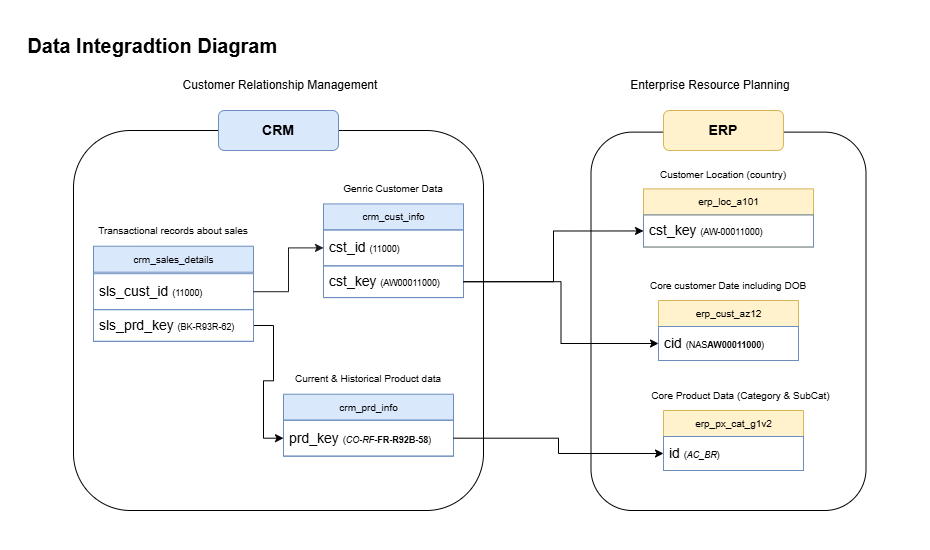

The diagram above was exported from draw.io. Its source (the exported page's mxGraphModel, read from the mxfile embedded in the PNG):
<mxGraphModel dx="1892" dy="626" grid="1" gridSize="10" guides="1" tooltips="1" connect="1" arrows="1" fold="1" page="1" pageScale="1" pageWidth="850" pageHeight="1100" background="#ffffff" math="0" shadow="0">
  <root>
    <mxCell id="0" />
    <mxCell id="1" parent="0" />
    <mxCell id="A-Jb7ECIgslYtsilUVIs-49" value="Customer Relationship Management" style="rounded=1;whiteSpace=wrap;html=1;fillColor=none;strokeColor=none;" parent="1" vertex="1">
      <mxGeometry x="120" y="80" width="220" height="30" as="geometry" />
    </mxCell>
    <mxCell id="A-Jb7ECIgslYtsilUVIs-50" value="Enterprise Resource Planning" style="rounded=1;whiteSpace=wrap;html=1;fillColor=none;strokeColor=none;" parent="1" vertex="1">
      <mxGeometry x="550" y="80" width="220" height="30" as="geometry" />
    </mxCell>
    <mxCell id="POKOxXdK3BP2NFUV7ags-1" value="&lt;font style=&quot;font-size: 20px;&quot;&gt;&lt;b&gt;Data Integradtion Diagram&amp;nbsp;&lt;/b&gt;&lt;/font&gt;" style="text;strokeColor=none;align=center;fillColor=none;html=1;verticalAlign=middle;whiteSpace=wrap;rounded=0;" parent="1" vertex="1">
      <mxGeometry x="-40" y="40" width="290" height="30" as="geometry" />
    </mxCell>
    <mxCell id="POKOxXdK3BP2NFUV7ags-2" value="" style="group" parent="1" vertex="1" connectable="0">
      <mxGeometry x="23" y="120" width="805" height="400" as="geometry" />
    </mxCell>
    <mxCell id="A-Jb7ECIgslYtsilUVIs-41" value="" style="group;fillColor=none;" parent="POKOxXdK3BP2NFUV7ags-2" vertex="1" connectable="0">
      <mxGeometry y="30" width="420" height="370" as="geometry" />
    </mxCell>
    <mxCell id="A-Jb7ECIgslYtsilUVIs-14" style="edgeStyle=orthogonalEdgeStyle;rounded=0;orthogonalLoop=1;jettySize=auto;html=1;exitX=1;exitY=0.5;exitDx=0;exitDy=0;entryX=0;entryY=0.5;entryDx=0;entryDy=0;fillColor=#dae8fc;strokeColor=#000000;" parent="A-Jb7ECIgslYtsilUVIs-41" source="A-Jb7ECIgslYtsilUVIs-7" target="A-Jb7ECIgslYtsilUVIs-13" edge="1">
      <mxGeometry relative="1" as="geometry" />
    </mxCell>
    <mxCell id="A-Jb7ECIgslYtsilUVIs-32" value="" style="group" parent="A-Jb7ECIgslYtsilUVIs-41" vertex="1" connectable="0">
      <mxGeometry x="20" y="74" width="400" height="296" as="geometry" />
    </mxCell>
    <mxCell id="A-Jb7ECIgslYtsilUVIs-1" value="&lt;font style=&quot;font-size: 10px;&quot;&gt;crm_sales_details&lt;/font&gt;" style="swimlane;fontStyle=0;childLayout=stackLayout;horizontal=1;startSize=26;fillColor=#dae8fc;horizontalStack=0;resizeParent=1;resizeParentMax=0;resizeLast=0;collapsible=1;marginBottom=0;html=1;strokeColor=#6c8ebf;container=0;" parent="A-Jb7ECIgslYtsilUVIs-32" vertex="1">
      <mxGeometry y="31.714285714285715" width="160" height="95.14285714285714" as="geometry" />
    </mxCell>
    <mxCell id="A-Jb7ECIgslYtsilUVIs-27" value="&lt;span style=&quot;font-size: 10px;&quot;&gt;Transactional records about sales&lt;/span&gt;" style="text;strokeColor=none;align=center;fillColor=none;html=1;verticalAlign=middle;whiteSpace=wrap;rounded=0;container=0;" parent="A-Jb7ECIgslYtsilUVIs-32" vertex="1">
      <mxGeometry width="160" height="31.714285714285715" as="geometry" />
    </mxCell>
    <mxCell id="A-Jb7ECIgslYtsilUVIs-2" value="&lt;font style=&quot;font-size: 14px;&quot;&gt;sls_cust_id&amp;nbsp;&lt;/font&gt;&lt;span style=&quot;font-size: 9px;&quot;&gt;(11000)&lt;/span&gt;" style="text;strokeColor=#6c8ebf;fillColor=none;align=left;verticalAlign=middle;spacingLeft=4;spacingRight=4;overflow=hidden;rotatable=0;points=[[0,0.5],[1,0.5]];portConstraint=eastwest;whiteSpace=wrap;html=1;container=0;" parent="A-Jb7ECIgslYtsilUVIs-32" vertex="1">
      <mxGeometry y="59.2" width="160" height="35.94285714285714" as="geometry" />
    </mxCell>
    <mxCell id="A-Jb7ECIgslYtsilUVIs-7" value="&lt;span style=&quot;font-size: 14px;&quot;&gt;sls_prd_key &lt;/span&gt;&lt;font style=&quot;font-size: 9px;&quot;&gt;(BK-R93R-62)&lt;/font&gt;" style="text;strokeColor=#6c8ebf;fillColor=none;align=left;verticalAlign=middle;spacingLeft=4;spacingRight=4;overflow=hidden;rotatable=0;points=[[0,0.5],[1,0.5]];portConstraint=eastwest;whiteSpace=wrap;html=1;container=0;" parent="A-Jb7ECIgslYtsilUVIs-32" vertex="1">
      <mxGeometry y="95.14285714285714" width="160" height="31.714285714285715" as="geometry" />
    </mxCell>
    <mxCell id="A-Jb7ECIgslYtsilUVIs-34" value="" style="group" parent="A-Jb7ECIgslYtsilUVIs-41" vertex="1" connectable="0">
      <mxGeometry x="210" y="222" width="170" height="95.14285714285714" as="geometry" />
    </mxCell>
    <mxCell id="A-Jb7ECIgslYtsilUVIs-12" value="&lt;span style=&quot;font-size: 10px;&quot;&gt;crm_prd_info&lt;/span&gt;" style="swimlane;fontStyle=0;childLayout=stackLayout;horizontal=1;startSize=26;fillColor=#dae8fc;horizontalStack=0;resizeParent=1;resizeParentMax=0;resizeLast=0;collapsible=1;marginBottom=0;html=1;strokeColor=#6c8ebf;" parent="A-Jb7ECIgslYtsilUVIs-34" vertex="1">
      <mxGeometry y="31.714285714285715" width="170" height="61.94285714285714" as="geometry" />
    </mxCell>
    <mxCell id="A-Jb7ECIgslYtsilUVIs-13" value="&lt;span style=&quot;font-size: 14px;&quot;&gt;prd_key &lt;/span&gt;&lt;font style=&quot;font-size: 9px;&quot;&gt;(&lt;i&gt;CO-RF&lt;/i&gt;-&lt;b&gt;FR-R92B-58&lt;/b&gt;)&lt;/font&gt;" style="text;strokeColor=#6c8ebf;fillColor=none;align=left;verticalAlign=middle;spacingLeft=4;spacingRight=4;overflow=hidden;rotatable=0;points=[[0,0.5],[1,0.5]];portConstraint=eastwest;whiteSpace=wrap;html=1;" parent="A-Jb7ECIgslYtsilUVIs-12" vertex="1">
      <mxGeometry y="26" width="170" height="35.94285714285714" as="geometry" />
    </mxCell>
    <mxCell id="A-Jb7ECIgslYtsilUVIs-26" value="&lt;font style=&quot;font-size: 10px;&quot;&gt;Current &amp;amp; Historical Product data&lt;/font&gt;" style="text;strokeColor=none;align=center;fillColor=none;html=1;verticalAlign=middle;whiteSpace=wrap;rounded=0;" parent="A-Jb7ECIgslYtsilUVIs-34" vertex="1">
      <mxGeometry x="5" width="160" height="31.714285714285715" as="geometry" />
    </mxCell>
    <mxCell id="A-Jb7ECIgslYtsilUVIs-37" value="" style="group" parent="A-Jb7ECIgslYtsilUVIs-41" vertex="1" connectable="0">
      <mxGeometry x="240" y="31.714285714285715" width="160" height="126.85714285714286" as="geometry" />
    </mxCell>
    <mxCell id="A-Jb7ECIgslYtsilUVIs-8" value="&lt;span style=&quot;font-size: 10px;&quot;&gt;crm_cust_info&lt;/span&gt;" style="swimlane;fontStyle=0;childLayout=stackLayout;horizontal=1;startSize=26;fillColor=#dae8fc;horizontalStack=0;resizeParent=1;resizeParentMax=0;resizeLast=0;collapsible=1;marginBottom=0;html=1;strokeColor=#6c8ebf;" parent="A-Jb7ECIgslYtsilUVIs-37" vertex="1">
      <mxGeometry x="10" y="31.714285714285715" width="140" height="93.65714285714286" as="geometry" />
    </mxCell>
    <mxCell id="A-Jb7ECIgslYtsilUVIs-9" value="&lt;font style=&quot;font-size: 14px;&quot;&gt;cst_id &lt;/font&gt;&lt;font style=&quot;font-size: 9px;&quot;&gt;(11000)&lt;/font&gt;" style="text;strokeColor=#6c8ebf;fillColor=none;align=left;verticalAlign=middle;spacingLeft=4;spacingRight=4;overflow=hidden;rotatable=0;points=[[0,0.5],[1,0.5]];portConstraint=eastwest;whiteSpace=wrap;html=1;" parent="A-Jb7ECIgslYtsilUVIs-8" vertex="1">
      <mxGeometry y="26" width="140" height="35.94285714285714" as="geometry" />
    </mxCell>
    <mxCell id="A-Jb7ECIgslYtsilUVIs-17" value="&lt;font style=&quot;font-size: 14px;&quot;&gt;cst_key &lt;/font&gt;&lt;font style=&quot;font-size: 9px;&quot;&gt;(AW00011000)&lt;/font&gt;" style="text;strokeColor=#6c8ebf;fillColor=none;align=left;verticalAlign=middle;spacingLeft=4;spacingRight=4;overflow=hidden;rotatable=0;points=[[0,0.5],[1,0.5]];portConstraint=eastwest;whiteSpace=wrap;html=1;" parent="A-Jb7ECIgslYtsilUVIs-8" vertex="1">
      <mxGeometry y="61.94285714285714" width="140" height="31.714285714285715" as="geometry" />
    </mxCell>
    <mxCell id="A-Jb7ECIgslYtsilUVIs-28" value="&lt;span style=&quot;font-size: 10px;&quot;&gt;Genric Customer Data&lt;/span&gt;" style="text;strokeColor=none;align=center;fillColor=none;html=1;verticalAlign=middle;whiteSpace=wrap;rounded=0;" parent="A-Jb7ECIgslYtsilUVIs-37" vertex="1">
      <mxGeometry width="160" height="31.714285714285715" as="geometry" />
    </mxCell>
    <mxCell id="A-Jb7ECIgslYtsilUVIs-51" style="edgeStyle=orthogonalEdgeStyle;rounded=0;orthogonalLoop=1;jettySize=auto;html=1;exitX=0.75;exitY=0;exitDx=0;exitDy=0;" parent="A-Jb7ECIgslYtsilUVIs-41" source="A-Jb7ECIgslYtsilUVIs-40" edge="1">
      <mxGeometry relative="1" as="geometry">
        <mxPoint x="308" y="-10" as="targetPoint" />
      </mxGeometry>
    </mxCell>
    <mxCell id="A-Jb7ECIgslYtsilUVIs-40" value="" style="rounded=1;whiteSpace=wrap;html=1;fillColor=none;" parent="A-Jb7ECIgslYtsilUVIs-41" vertex="1">
      <mxGeometry y="-10" width="410" height="380" as="geometry" />
    </mxCell>
    <mxCell id="A-Jb7ECIgslYtsilUVIs-11" style="edgeStyle=orthogonalEdgeStyle;rounded=0;orthogonalLoop=1;jettySize=auto;html=1;entryX=0;entryY=0.5;entryDx=0;entryDy=0;fillColor=#dae8fc;strokeColor=#1A1A1A;" parent="A-Jb7ECIgslYtsilUVIs-41" source="A-Jb7ECIgslYtsilUVIs-2" target="A-Jb7ECIgslYtsilUVIs-9" edge="1">
      <mxGeometry relative="1" as="geometry" />
    </mxCell>
    <mxCell id="A-Jb7ECIgslYtsilUVIs-18" style="edgeStyle=orthogonalEdgeStyle;rounded=0;orthogonalLoop=1;jettySize=auto;html=1;exitX=1;exitY=0.5;exitDx=0;exitDy=0;entryX=0;entryY=0.5;entryDx=0;entryDy=0;" parent="POKOxXdK3BP2NFUV7ags-2" source="A-Jb7ECIgslYtsilUVIs-17" target="A-Jb7ECIgslYtsilUVIs-16" edge="1">
      <mxGeometry relative="1" as="geometry" />
    </mxCell>
    <mxCell id="A-Jb7ECIgslYtsilUVIs-21" style="edgeStyle=orthogonalEdgeStyle;rounded=0;orthogonalLoop=1;jettySize=auto;html=1;exitX=1;exitY=0.5;exitDx=0;exitDy=0;entryX=0;entryY=0.5;entryDx=0;entryDy=0;" parent="POKOxXdK3BP2NFUV7ags-2" source="A-Jb7ECIgslYtsilUVIs-13" target="A-Jb7ECIgslYtsilUVIs-20" edge="1">
      <mxGeometry relative="1" as="geometry" />
    </mxCell>
    <mxCell id="A-Jb7ECIgslYtsilUVIs-25" style="edgeStyle=orthogonalEdgeStyle;rounded=0;orthogonalLoop=1;jettySize=auto;html=1;exitX=1;exitY=0.5;exitDx=0;exitDy=0;entryX=0;entryY=0.5;entryDx=0;entryDy=0;" parent="POKOxXdK3BP2NFUV7ags-2" source="A-Jb7ECIgslYtsilUVIs-17" target="A-Jb7ECIgslYtsilUVIs-23" edge="1">
      <mxGeometry relative="1" as="geometry" />
    </mxCell>
    <mxCell id="A-Jb7ECIgslYtsilUVIs-38" value="" style="group" parent="POKOxXdK3BP2NFUV7ags-2" vertex="1" connectable="0">
      <mxGeometry x="570" y="50" width="222.5" height="350" as="geometry" />
    </mxCell>
    <mxCell id="A-Jb7ECIgslYtsilUVIs-22" value="&lt;span style=&quot;font-size: 10px;&quot;&gt;erp_loc_a101&lt;/span&gt;" style="swimlane;fontStyle=0;childLayout=stackLayout;horizontal=1;startSize=26;fillColor=#fff2cc;horizontalStack=0;resizeParent=1;resizeParentMax=0;resizeLast=0;collapsible=1;marginBottom=0;html=1;strokeColor=#d6b656;" parent="A-Jb7ECIgslYtsilUVIs-38" vertex="1">
      <mxGeometry y="28.37837837837838" width="170" height="58.16216216216216" as="geometry" />
    </mxCell>
    <mxCell id="A-Jb7ECIgslYtsilUVIs-23" value="&lt;span style=&quot;font-size: 14px;&quot;&gt;cst_key&amp;nbsp;&lt;/span&gt;&lt;font style=&quot;font-size: 9px;&quot;&gt;(AW-00011000)&lt;/font&gt;" style="text;strokeColor=#6c8ebf;fillColor=none;align=left;verticalAlign=middle;spacingLeft=4;spacingRight=4;overflow=hidden;rotatable=0;points=[[0,0.5],[1,0.5]];portConstraint=eastwest;whiteSpace=wrap;html=1;" parent="A-Jb7ECIgslYtsilUVIs-22" vertex="1">
      <mxGeometry y="26" width="170" height="32.16216216216216" as="geometry" />
    </mxCell>
    <mxCell id="A-Jb7ECIgslYtsilUVIs-36" value="&lt;span style=&quot;font-size: 10px;&quot;&gt;Customer Location (country)&lt;/span&gt;" style="text;strokeColor=none;align=center;fillColor=none;html=1;verticalAlign=middle;whiteSpace=wrap;rounded=0;" parent="A-Jb7ECIgslYtsilUVIs-38" vertex="1">
      <mxGeometry width="160" height="28.37837837837838" as="geometry" />
    </mxCell>
    <mxCell id="A-Jb7ECIgslYtsilUVIs-46" value="" style="rounded=1;whiteSpace=wrap;html=1;fillColor=none;" parent="A-Jb7ECIgslYtsilUVIs-38" vertex="1">
      <mxGeometry x="-52.5" y="-28.37837837837838" width="275" height="378.3783783783784" as="geometry" />
    </mxCell>
    <mxCell id="A-Jb7ECIgslYtsilUVIs-31" value="" style="group" parent="POKOxXdK3BP2NFUV7ags-2" vertex="1" connectable="0">
      <mxGeometry x="575" y="160" width="230" height="240" as="geometry" />
    </mxCell>
    <mxCell id="A-Jb7ECIgslYtsilUVIs-45" value="" style="group" parent="A-Jb7ECIgslYtsilUVIs-31" vertex="1" connectable="0">
      <mxGeometry width="160" height="90" as="geometry" />
    </mxCell>
    <mxCell id="A-Jb7ECIgslYtsilUVIs-15" value="&lt;span style=&quot;font-size: 10px;&quot;&gt;erp_cust_az12&lt;/span&gt;" style="swimlane;fontStyle=0;childLayout=stackLayout;horizontal=1;startSize=26;fillColor=#fff2cc;horizontalStack=0;resizeParent=1;resizeParentMax=0;resizeLast=0;collapsible=1;marginBottom=0;html=1;strokeColor=#d6b656;align=center;container=0;" parent="A-Jb7ECIgslYtsilUVIs-45" vertex="1">
      <mxGeometry x="10" y="30" width="140" height="60" as="geometry" />
    </mxCell>
    <mxCell id="A-Jb7ECIgslYtsilUVIs-29" value="&lt;span style=&quot;font-size: 10px;&quot;&gt;Core customer Date including DOB&lt;/span&gt;" style="text;strokeColor=none;align=center;fillColor=none;html=1;verticalAlign=middle;whiteSpace=wrap;rounded=0;container=0;" parent="A-Jb7ECIgslYtsilUVIs-45" vertex="1">
      <mxGeometry width="160" height="30" as="geometry" />
    </mxCell>
    <mxCell id="A-Jb7ECIgslYtsilUVIs-16" value="&lt;span style=&quot;font-size: 14px;&quot;&gt;cid &lt;/span&gt;&lt;font style=&quot;font-size: 9px;&quot;&gt;(NAS&lt;b&gt;AW00011000&lt;/b&gt;)&lt;/font&gt;" style="text;strokeColor=#6c8ebf;fillColor=none;align=left;verticalAlign=middle;spacingLeft=4;spacingRight=4;overflow=hidden;rotatable=0;points=[[0,0.5],[1,0.5]];portConstraint=eastwest;whiteSpace=wrap;html=1;container=0;" parent="A-Jb7ECIgslYtsilUVIs-45" vertex="1">
      <mxGeometry x="10" y="56" width="140" height="34" as="geometry" />
    </mxCell>
    <mxCell id="A-Jb7ECIgslYtsilUVIs-39" value="" style="group" parent="POKOxXdK3BP2NFUV7ags-2" vertex="1" connectable="0">
      <mxGeometry x="570" y="270" width="195" height="90" as="geometry" />
    </mxCell>
    <mxCell id="A-Jb7ECIgslYtsilUVIs-19" value="&lt;span style=&quot;font-size: 10px;&quot;&gt;erp_px_cat_g1v2&lt;/span&gt;" style="swimlane;fontStyle=0;childLayout=stackLayout;horizontal=1;startSize=26;fillColor=#fff2cc;horizontalStack=0;resizeParent=1;resizeParentMax=0;resizeLast=0;collapsible=1;marginBottom=0;html=1;strokeColor=#d6b656;" parent="A-Jb7ECIgslYtsilUVIs-39" vertex="1">
      <mxGeometry x="20" y="30" width="140" height="60" as="geometry" />
    </mxCell>
    <mxCell id="A-Jb7ECIgslYtsilUVIs-20" value="&lt;span style=&quot;font-size: 14px;&quot;&gt;id &lt;/span&gt;&lt;font style=&quot;font-size: 9px;&quot;&gt;(&lt;i&gt;AC_BR&lt;/i&gt;)&lt;/font&gt;" style="text;strokeColor=#6c8ebf;fillColor=none;align=left;verticalAlign=middle;spacingLeft=4;spacingRight=4;overflow=hidden;rotatable=0;points=[[0,0.5],[1,0.5]];portConstraint=eastwest;whiteSpace=wrap;html=1;" parent="A-Jb7ECIgslYtsilUVIs-19" vertex="1">
      <mxGeometry y="26" width="140" height="34" as="geometry" />
    </mxCell>
    <mxCell id="A-Jb7ECIgslYtsilUVIs-35" value="&lt;span style=&quot;font-size: 10px;&quot;&gt;Core Product Data (Category &amp;amp; SubCat)&lt;/span&gt;" style="text;strokeColor=none;align=center;fillColor=none;html=1;verticalAlign=middle;whiteSpace=wrap;rounded=0;" parent="A-Jb7ECIgslYtsilUVIs-39" vertex="1">
      <mxGeometry width="195" height="30" as="geometry" />
    </mxCell>
    <mxCell id="A-Jb7ECIgslYtsilUVIs-48" value="&lt;h3&gt;ERP&lt;/h3&gt;" style="rounded=1;whiteSpace=wrap;html=1;fillColor=#fff2cc;strokeColor=#d6b656;" parent="POKOxXdK3BP2NFUV7ags-2" vertex="1">
      <mxGeometry x="590" width="120" height="40" as="geometry" />
    </mxCell>
    <mxCell id="A-Jb7ECIgslYtsilUVIs-47" value="&lt;h3&gt;CRM&lt;/h3&gt;" style="rounded=1;whiteSpace=wrap;html=1;fillColor=#dae8fc;strokeColor=#6c8ebf;" parent="POKOxXdK3BP2NFUV7ags-2" vertex="1">
      <mxGeometry x="145" width="120" height="40" as="geometry" />
    </mxCell>
    <mxCell id="KHJ_XKPIJ72U3A0O5GTA-1" value="" style="rounded=1;whiteSpace=wrap;html=1;fillColor=none;strokeColor=none;" vertex="1" parent="1">
      <mxGeometry x="-50" y="10" width="930" height="550" as="geometry" />
    </mxCell>
  </root>
</mxGraphModel>